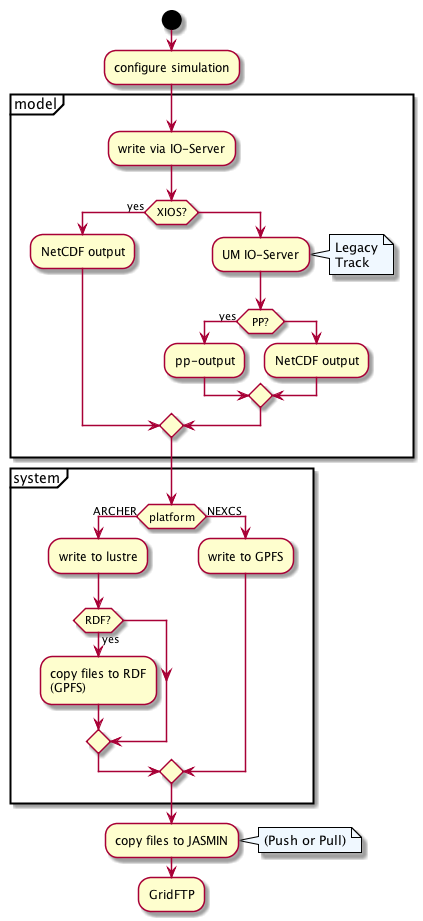

The diagram above was rendered by PlantUML. Its source (embedded in the PNG):
@startuml
skinparam usecase {
    BackgroundColor<<direct>> LightCyan
    Bordercolor<<direct>> Blue
    BackgroundColor<<via-HDF>> Bisque
    BorderColor<<via-HDF>> Brown
    BackgroundColor<<out-of-scope>> LightGray
    BorderColor<<out-of-scope>> Black
    BackgroundColor<<deployment>> DarkKhaki
    BorderColor<<deployment>> Green
}
skinparam note {
    BackgroundColor AliceBlue
    BorderColor Black
}
start
:configure simulation;
partition model {
    :write via IO-Server;
    if (XIOS?) then
       -> yes;
       :NetCDF output;
    else
       :UM IO-Server;
       note right: Legacy\nTrack
       if (PP?) then
           -> yes;
           :pp-output;
       else
           :NetCDF output;
       endif
    endif
}
partition system {
    if (platform) then
        -> ARCHER;
        :write to lustre;
        if (RDF?) then
           -> yes;
           :copy files to RDF\n(GPFS);
        endif
    else
        -> NEXCS;
        :write to GPFS;
    endif
}
:copy files to JASMIN;
note right: (Push or Pull)
:GridFTP;
@enduml